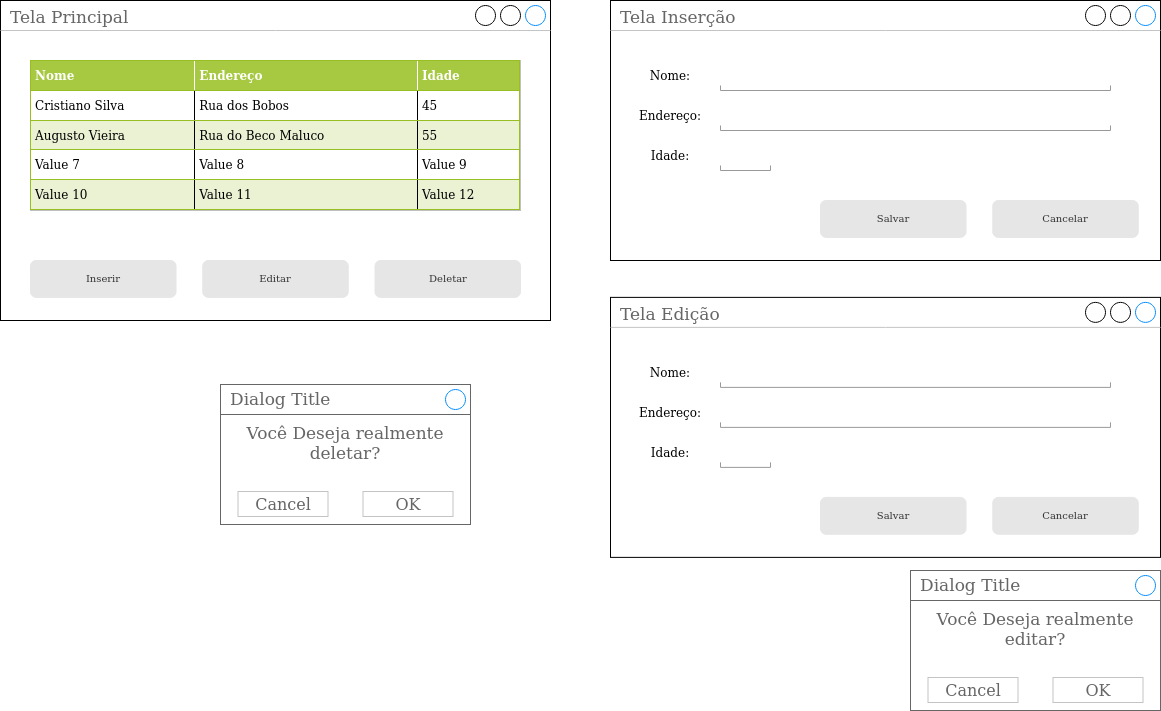

The diagram above was exported from draw.io. Its source (the exported page's mxGraphModel, read from the mxfile embedded in the PNG):
<mxGraphModel dx="1422" dy="727" grid="1" gridSize="10" guides="1" tooltips="1" connect="1" arrows="1" fold="1" page="1" pageScale="1" pageWidth="1169" pageHeight="827" math="0" shadow="0">
  <root>
    <mxCell id="F0z6I0JD7WzZMSkBs3uJ-0" />
    <mxCell id="F0z6I0JD7WzZMSkBs3uJ-1" parent="F0z6I0JD7WzZMSkBs3uJ-0" />
    <mxCell id="F0z6I0JD7WzZMSkBs3uJ-2" value="Tela Principal" style="strokeWidth=1;shadow=0;dashed=0;align=center;html=1;shape=mxgraph.mockup.containers.window;align=left;verticalAlign=top;spacingLeft=8;strokeColor2=#008cff;strokeColor3=#c4c4c4;fontColor=#666666;mainText=;fontSize=17;labelBackgroundColor=none;" parent="F0z6I0JD7WzZMSkBs3uJ-1" vertex="1">
      <mxGeometry x="50" y="30" width="550" height="320" as="geometry" />
    </mxCell>
    <mxCell id="F0z6I0JD7WzZMSkBs3uJ-3" value="Inserir" style="rounded=1;html=1;shadow=0;dashed=0;whiteSpace=wrap;fontSize=10;fillColor=#E6E6E6;align=center;strokeColor=#E6E6E6;fontColor=#333333;" parent="F0z6I0JD7WzZMSkBs3uJ-1" vertex="1">
      <mxGeometry x="80" y="290" width="145.5" height="36.88" as="geometry" />
    </mxCell>
    <mxCell id="F0z6I0JD7WzZMSkBs3uJ-4" value="Editar" style="rounded=1;html=1;shadow=0;dashed=0;whiteSpace=wrap;fontSize=10;fillColor=#E6E6E6;align=center;strokeColor=#E6E6E6;fontColor=#333333;" parent="F0z6I0JD7WzZMSkBs3uJ-1" vertex="1">
      <mxGeometry x="252.25" y="290" width="145.5" height="36.88" as="geometry" />
    </mxCell>
    <mxCell id="F0z6I0JD7WzZMSkBs3uJ-5" value="Deletar" style="rounded=1;html=1;shadow=0;dashed=0;whiteSpace=wrap;fontSize=10;fillColor=#E6E6E6;align=center;strokeColor=#E6E6E6;fontColor=#333333;" parent="F0z6I0JD7WzZMSkBs3uJ-1" vertex="1">
      <mxGeometry x="424.5" y="290" width="145.5" height="36.88" as="geometry" />
    </mxCell>
    <mxCell id="F0z6I0JD7WzZMSkBs3uJ-6" value="&lt;table style=&quot;width: 100% ; height: 100% ; border-collapse: collapse&quot; width=&quot;100%&quot; cellpadding=&quot;4&quot; border=&quot;1&quot;&gt;&lt;tbody&gt;&lt;tr style=&quot;background-color: #a7c942 ; color: #ffffff ; border: 1px solid #98bf21&quot;&gt;&lt;th align=&quot;left&quot;&gt;Nome&lt;/th&gt;&lt;th align=&quot;left&quot;&gt;Endereço&lt;br&gt;&lt;/th&gt;&lt;th align=&quot;left&quot;&gt;Idade&lt;/th&gt;&lt;/tr&gt;&lt;tr style=&quot;border: 1px solid #98bf21&quot;&gt;&lt;td&gt;Cristiano Silva&lt;br&gt;&lt;/td&gt;&lt;td&gt;Rua dos Bobos&lt;br&gt;&lt;/td&gt;&lt;td&gt;45&lt;/td&gt;&lt;/tr&gt;&lt;tr style=&quot;background-color: #eaf2d3 ; border: 1px solid #98bf21&quot;&gt;&lt;td&gt;Augusto Vieira&lt;br&gt;&lt;/td&gt;&lt;td&gt;Rua do Beco Maluco&lt;br&gt;&lt;/td&gt;&lt;td&gt;55&lt;/td&gt;&lt;/tr&gt;&lt;tr style=&quot;border: 1px solid #98bf21&quot;&gt;&lt;td&gt;Value 7&lt;/td&gt;&lt;td&gt;Value 8&lt;/td&gt;&lt;td&gt;Value 9&lt;/td&gt;&lt;/tr&gt;&lt;tr style=&quot;background-color: #eaf2d3 ; border: 1px solid #98bf21&quot;&gt;&lt;td&gt;Value 10&lt;/td&gt;&lt;td&gt;Value 11&lt;/td&gt;&lt;td&gt;Value 12&lt;/td&gt;&lt;/tr&gt;&lt;/tbody&gt;&lt;/table&gt;" style="text;html=1;strokeColor=#c0c0c0;fillColor=#ffffff;overflow=fill;rounded=0;" parent="F0z6I0JD7WzZMSkBs3uJ-1" vertex="1">
      <mxGeometry x="80" y="90" width="490" height="150" as="geometry" />
    </mxCell>
    <mxCell id="F0z6I0JD7WzZMSkBs3uJ-7" value="Tela Inserção" style="strokeWidth=1;shadow=0;dashed=0;align=center;html=1;shape=mxgraph.mockup.containers.window;align=left;verticalAlign=top;spacingLeft=8;strokeColor2=#008cff;strokeColor3=#c4c4c4;fontColor=#666666;mainText=;fontSize=17;labelBackgroundColor=none;" parent="F0z6I0JD7WzZMSkBs3uJ-1" vertex="1">
      <mxGeometry x="660" y="30" width="550" height="260" as="geometry" />
    </mxCell>
    <mxCell id="F0z6I0JD7WzZMSkBs3uJ-8" value="Salvar" style="rounded=1;html=1;shadow=0;dashed=0;whiteSpace=wrap;fontSize=10;fillColor=#E6E6E6;align=center;strokeColor=#E6E6E6;fontColor=#333333;" parent="F0z6I0JD7WzZMSkBs3uJ-1" vertex="1">
      <mxGeometry x="870" y="230" width="145.5" height="36.88" as="geometry" />
    </mxCell>
    <mxCell id="F0z6I0JD7WzZMSkBs3uJ-9" value="Cancelar" style="rounded=1;html=1;shadow=0;dashed=0;whiteSpace=wrap;fontSize=10;fillColor=#E6E6E6;align=center;strokeColor=#E6E6E6;fontColor=#333333;" parent="F0z6I0JD7WzZMSkBs3uJ-1" vertex="1">
      <mxGeometry x="1042.25" y="230" width="145.5" height="36.88" as="geometry" />
    </mxCell>
    <mxCell id="F0z6I0JD7WzZMSkBs3uJ-11" value="Nome: " style="text;html=1;strokeColor=none;fillColor=none;align=center;verticalAlign=middle;whiteSpace=wrap;rounded=0;" parent="F0z6I0JD7WzZMSkBs3uJ-1" vertex="1">
      <mxGeometry x="690" y="90" width="60" height="30" as="geometry" />
    </mxCell>
    <mxCell id="F0z6I0JD7WzZMSkBs3uJ-12" value="Endereço: " style="text;html=1;strokeColor=none;fillColor=none;align=center;verticalAlign=middle;whiteSpace=wrap;rounded=0;" parent="F0z6I0JD7WzZMSkBs3uJ-1" vertex="1">
      <mxGeometry x="690" y="130" width="60" height="30" as="geometry" />
    </mxCell>
    <mxCell id="F0z6I0JD7WzZMSkBs3uJ-13" value="Idade: " style="text;html=1;strokeColor=none;fillColor=none;align=center;verticalAlign=middle;whiteSpace=wrap;rounded=0;" parent="F0z6I0JD7WzZMSkBs3uJ-1" vertex="1">
      <mxGeometry x="690" y="170" width="60" height="30" as="geometry" />
    </mxCell>
    <mxCell id="F0z6I0JD7WzZMSkBs3uJ-14" value="" style="strokeWidth=1;html=1;shadow=0;dashed=0;shape=mxgraph.android.textfield;align=center;strokeColor=#999999;pointerEvents=1" parent="F0z6I0JD7WzZMSkBs3uJ-1" vertex="1">
      <mxGeometry x="770" y="90" width="390" height="30" as="geometry" />
    </mxCell>
    <mxCell id="F0z6I0JD7WzZMSkBs3uJ-15" value="" style="strokeWidth=1;html=1;shadow=0;dashed=0;shape=mxgraph.android.textfield;align=center;strokeColor=#999999;pointerEvents=1" parent="F0z6I0JD7WzZMSkBs3uJ-1" vertex="1">
      <mxGeometry x="770" y="130" width="390" height="30" as="geometry" />
    </mxCell>
    <mxCell id="F0z6I0JD7WzZMSkBs3uJ-16" value="" style="strokeWidth=1;html=1;shadow=0;dashed=0;shape=mxgraph.android.textfield;align=center;strokeColor=#999999;pointerEvents=1" parent="F0z6I0JD7WzZMSkBs3uJ-1" vertex="1">
      <mxGeometry x="770" y="170" width="50" height="30" as="geometry" />
    </mxCell>
    <mxCell id="F0z6I0JD7WzZMSkBs3uJ-17" value="Tela Edição" style="strokeWidth=1;shadow=0;dashed=0;align=center;html=1;shape=mxgraph.mockup.containers.window;align=left;verticalAlign=top;spacingLeft=8;strokeColor2=#008cff;strokeColor3=#c4c4c4;fontColor=#666666;mainText=;fontSize=17;labelBackgroundColor=none;" parent="F0z6I0JD7WzZMSkBs3uJ-1" vertex="1">
      <mxGeometry x="660" y="326.88" width="550" height="260" as="geometry" />
    </mxCell>
    <mxCell id="F0z6I0JD7WzZMSkBs3uJ-18" value="Salvar" style="rounded=1;html=1;shadow=0;dashed=0;whiteSpace=wrap;fontSize=10;fillColor=#E6E6E6;align=center;strokeColor=#E6E6E6;fontColor=#333333;" parent="F0z6I0JD7WzZMSkBs3uJ-1" vertex="1">
      <mxGeometry x="870" y="526.88" width="145.5" height="36.88" as="geometry" />
    </mxCell>
    <mxCell id="F0z6I0JD7WzZMSkBs3uJ-19" value="Cancelar" style="rounded=1;html=1;shadow=0;dashed=0;whiteSpace=wrap;fontSize=10;fillColor=#E6E6E6;align=center;strokeColor=#E6E6E6;fontColor=#333333;" parent="F0z6I0JD7WzZMSkBs3uJ-1" vertex="1">
      <mxGeometry x="1042.25" y="526.88" width="145.5" height="36.88" as="geometry" />
    </mxCell>
    <mxCell id="F0z6I0JD7WzZMSkBs3uJ-20" value="Nome: " style="text;html=1;strokeColor=none;fillColor=none;align=center;verticalAlign=middle;whiteSpace=wrap;rounded=0;" parent="F0z6I0JD7WzZMSkBs3uJ-1" vertex="1">
      <mxGeometry x="690" y="386.88" width="60" height="30" as="geometry" />
    </mxCell>
    <mxCell id="F0z6I0JD7WzZMSkBs3uJ-21" value="Endereço: " style="text;html=1;strokeColor=none;fillColor=none;align=center;verticalAlign=middle;whiteSpace=wrap;rounded=0;" parent="F0z6I0JD7WzZMSkBs3uJ-1" vertex="1">
      <mxGeometry x="690" y="426.88" width="60" height="30" as="geometry" />
    </mxCell>
    <mxCell id="F0z6I0JD7WzZMSkBs3uJ-22" value="Idade: " style="text;html=1;strokeColor=none;fillColor=none;align=center;verticalAlign=middle;whiteSpace=wrap;rounded=0;" parent="F0z6I0JD7WzZMSkBs3uJ-1" vertex="1">
      <mxGeometry x="690" y="466.88" width="60" height="30" as="geometry" />
    </mxCell>
    <mxCell id="F0z6I0JD7WzZMSkBs3uJ-23" value="" style="strokeWidth=1;html=1;shadow=0;dashed=0;shape=mxgraph.android.textfield;align=center;strokeColor=#999999;pointerEvents=1" parent="F0z6I0JD7WzZMSkBs3uJ-1" vertex="1">
      <mxGeometry x="770" y="386.88" width="390" height="30" as="geometry" />
    </mxCell>
    <mxCell id="F0z6I0JD7WzZMSkBs3uJ-24" value="" style="strokeWidth=1;html=1;shadow=0;dashed=0;shape=mxgraph.android.textfield;align=center;strokeColor=#999999;pointerEvents=1" parent="F0z6I0JD7WzZMSkBs3uJ-1" vertex="1">
      <mxGeometry x="770" y="426.88" width="390" height="30" as="geometry" />
    </mxCell>
    <mxCell id="F0z6I0JD7WzZMSkBs3uJ-25" value="" style="strokeWidth=1;html=1;shadow=0;dashed=0;shape=mxgraph.android.textfield;align=center;strokeColor=#999999;pointerEvents=1" parent="F0z6I0JD7WzZMSkBs3uJ-1" vertex="1">
      <mxGeometry x="770" y="466.88" width="50" height="30" as="geometry" />
    </mxCell>
    <mxCell id="F0z6I0JD7WzZMSkBs3uJ-26" value="Você Deseja realmente deletar?" style="strokeWidth=1;shadow=0;dashed=0;align=center;html=1;shape=mxgraph.mockup.containers.rrect;rSize=0;strokeColor=#666666;fontColor=#666666;fontSize=17;verticalAlign=top;whiteSpace=wrap;fillColor=#ffffff;spacingTop=32;" parent="F0z6I0JD7WzZMSkBs3uJ-1" vertex="1">
      <mxGeometry x="270" y="414" width="250" height="140" as="geometry" />
    </mxCell>
    <mxCell id="F0z6I0JD7WzZMSkBs3uJ-27" value="Dialog Title" style="strokeWidth=1;shadow=0;dashed=0;align=center;html=1;shape=mxgraph.mockup.containers.rrect;rSize=0;fontSize=17;fontColor=#666666;strokeColor=#666666;align=left;spacingLeft=8;fillColor=none;resizeWidth=1;" parent="F0z6I0JD7WzZMSkBs3uJ-26" vertex="1">
      <mxGeometry width="250" height="30" relative="1" as="geometry" />
    </mxCell>
    <mxCell id="F0z6I0JD7WzZMSkBs3uJ-28" value="" style="shape=ellipse;strokeColor=#008cff;resizable=0;fillColor=none;html=1;" parent="F0z6I0JD7WzZMSkBs3uJ-27" vertex="1">
      <mxGeometry x="1" y="0.5" width="20" height="20" relative="1" as="geometry">
        <mxPoint x="-25" y="-10" as="offset" />
      </mxGeometry>
    </mxCell>
    <mxCell id="F0z6I0JD7WzZMSkBs3uJ-29" value="Cancel" style="strokeWidth=1;shadow=0;dashed=0;align=center;html=1;shape=mxgraph.mockup.containers.rrect;rSize=0;fontSize=16;fontColor=#666666;strokeColor=#c4c4c4;whiteSpace=wrap;fillColor=none;" parent="F0z6I0JD7WzZMSkBs3uJ-26" vertex="1">
      <mxGeometry x="0.25" y="1" width="90" height="25" relative="1" as="geometry">
        <mxPoint x="-45" y="-33" as="offset" />
      </mxGeometry>
    </mxCell>
    <mxCell id="F0z6I0JD7WzZMSkBs3uJ-30" value="OK" style="strokeWidth=1;shadow=0;dashed=0;align=center;html=1;shape=mxgraph.mockup.containers.rrect;rSize=0;fontSize=16;fontColor=#666666;strokeColor=#c4c4c4;whiteSpace=wrap;fillColor=none;" parent="F0z6I0JD7WzZMSkBs3uJ-26" vertex="1">
      <mxGeometry x="0.75" y="1" width="90" height="25" relative="1" as="geometry">
        <mxPoint x="-45" y="-33" as="offset" />
      </mxGeometry>
    </mxCell>
    <mxCell id="F0z6I0JD7WzZMSkBs3uJ-31" value="Você Deseja realmente editar?" style="strokeWidth=1;shadow=0;dashed=0;align=center;html=1;shape=mxgraph.mockup.containers.rrect;rSize=0;strokeColor=#666666;fontColor=#666666;fontSize=17;verticalAlign=top;whiteSpace=wrap;fillColor=#ffffff;spacingTop=32;" parent="F0z6I0JD7WzZMSkBs3uJ-1" vertex="1">
      <mxGeometry x="960" y="600" width="250" height="140" as="geometry" />
    </mxCell>
    <mxCell id="F0z6I0JD7WzZMSkBs3uJ-32" value="Dialog Title" style="strokeWidth=1;shadow=0;dashed=0;align=center;html=1;shape=mxgraph.mockup.containers.rrect;rSize=0;fontSize=17;fontColor=#666666;strokeColor=#666666;align=left;spacingLeft=8;fillColor=none;resizeWidth=1;" parent="F0z6I0JD7WzZMSkBs3uJ-31" vertex="1">
      <mxGeometry width="250" height="30" relative="1" as="geometry" />
    </mxCell>
    <mxCell id="F0z6I0JD7WzZMSkBs3uJ-33" value="" style="shape=ellipse;strokeColor=#008cff;resizable=0;fillColor=none;html=1;" parent="F0z6I0JD7WzZMSkBs3uJ-32" vertex="1">
      <mxGeometry x="1" y="0.5" width="20" height="20" relative="1" as="geometry">
        <mxPoint x="-25" y="-10" as="offset" />
      </mxGeometry>
    </mxCell>
    <mxCell id="F0z6I0JD7WzZMSkBs3uJ-34" value="Cancel" style="strokeWidth=1;shadow=0;dashed=0;align=center;html=1;shape=mxgraph.mockup.containers.rrect;rSize=0;fontSize=16;fontColor=#666666;strokeColor=#c4c4c4;whiteSpace=wrap;fillColor=none;" parent="F0z6I0JD7WzZMSkBs3uJ-31" vertex="1">
      <mxGeometry x="0.25" y="1" width="90" height="25" relative="1" as="geometry">
        <mxPoint x="-45" y="-33" as="offset" />
      </mxGeometry>
    </mxCell>
    <mxCell id="F0z6I0JD7WzZMSkBs3uJ-35" value="OK" style="strokeWidth=1;shadow=0;dashed=0;align=center;html=1;shape=mxgraph.mockup.containers.rrect;rSize=0;fontSize=16;fontColor=#666666;strokeColor=#c4c4c4;whiteSpace=wrap;fillColor=none;" parent="F0z6I0JD7WzZMSkBs3uJ-31" vertex="1">
      <mxGeometry x="0.75" y="1" width="90" height="25" relative="1" as="geometry">
        <mxPoint x="-45" y="-33" as="offset" />
      </mxGeometry>
    </mxCell>
  </root>
</mxGraphModel>